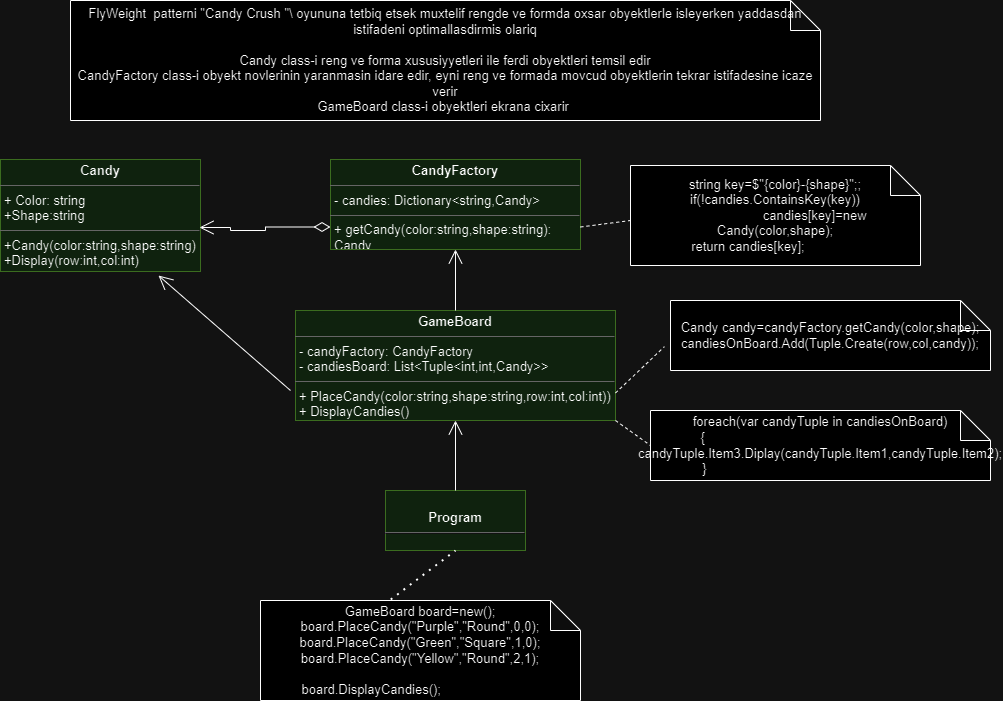

The diagram above was exported from draw.io. Its source (the exported page's mxGraphModel, read from the mxfile embedded in the PNG):
<mxGraphModel dx="880" dy="470" grid="1" gridSize="10" guides="1" tooltips="1" connect="1" arrows="1" fold="1" page="1" pageScale="1" pageWidth="827" pageHeight="1169" math="0" shadow="0">
  <root>
    <mxCell id="0" />
    <mxCell id="1" parent="0" />
    <mxCell id="OvM9xgZs7Bf9jDpTsbNb-1" value="&lt;p style=&quot;margin: 4px 0px 0px; text-align: center; font-size: 13px;&quot;&gt;&lt;b&gt;&lt;font style=&quot;font-size: 13px;&quot;&gt;Candy&lt;/font&gt;&lt;/b&gt;&lt;/p&gt;&lt;hr style=&quot;font-size: 13px;&quot; size=&quot;1&quot;&gt;&lt;p style=&quot;margin: 0px 0px 0px 4px; font-size: 13px;&quot;&gt;&lt;font style=&quot;font-size: 13px;&quot;&gt;+ Color: string&lt;/font&gt;&lt;/p&gt;&lt;p style=&quot;margin: 0px 0px 0px 4px; font-size: 13px;&quot;&gt;&lt;font style=&quot;font-size: 13px;&quot;&gt;+Shape:string&lt;/font&gt;&lt;/p&gt;&lt;hr style=&quot;font-size: 13px;&quot; size=&quot;1&quot;&gt;&lt;p style=&quot;margin: 0px 0px 0px 4px; font-size: 13px;&quot;&gt;&lt;font style=&quot;font-size: 13px;&quot;&gt;+Candy(color:string,shape:string)&lt;/font&gt;&lt;/p&gt;&lt;p style=&quot;margin: 0px 0px 0px 4px; font-size: 13px;&quot;&gt;&lt;font style=&quot;font-size: 13px;&quot;&gt;+Display(row:int,col:int)&lt;/font&gt;&lt;/p&gt;" style="verticalAlign=top;align=left;overflow=fill;fontSize=12;fontFamily=Helvetica;html=1;whiteSpace=wrap;fillColor=#d5e8d4;strokeColor=#82b366;" parent="1" vertex="1">
      <mxGeometry x="40" y="269" width="200" height="112" as="geometry" />
    </mxCell>
    <mxCell id="OvM9xgZs7Bf9jDpTsbNb-3" value="&lt;p style=&quot;margin: 4px 0px 0px; text-align: center; font-size: 13px;&quot;&gt;&lt;b&gt;&lt;font style=&quot;font-size: 13px;&quot;&gt;CandyFactory&lt;/font&gt;&lt;/b&gt;&lt;/p&gt;&lt;hr style=&quot;font-size: 13px;&quot; size=&quot;1&quot;&gt;&lt;p style=&quot;margin: 0px 0px 0px 4px; font-size: 13px;&quot;&gt;&lt;font style=&quot;font-size: 13px;&quot;&gt;- candies: Dictionary&amp;lt;string,Candy&amp;gt;&lt;/font&gt;&lt;/p&gt;&lt;hr style=&quot;font-size: 13px;&quot; size=&quot;1&quot;&gt;&lt;p style=&quot;margin: 0px 0px 0px 4px; font-size: 13px;&quot;&gt;&lt;font style=&quot;font-size: 13px;&quot;&gt;+ getCandy(color:string,shape:string): Candy&lt;/font&gt;&lt;/p&gt;" style="verticalAlign=top;align=left;overflow=fill;fontSize=12;fontFamily=Helvetica;html=1;whiteSpace=wrap;fillColor=#d5e8d4;strokeColor=#82b366;" parent="1" vertex="1">
      <mxGeometry x="370" y="269" width="250" height="90" as="geometry" />
    </mxCell>
    <mxCell id="OvM9xgZs7Bf9jDpTsbNb-4" style="edgeStyle=orthogonalEdgeStyle;rounded=0;orthogonalLoop=1;jettySize=auto;html=1;exitX=0.5;exitY=1;exitDx=0;exitDy=0;" parent="1" source="OvM9xgZs7Bf9jDpTsbNb-3" target="OvM9xgZs7Bf9jDpTsbNb-3" edge="1">
      <mxGeometry relative="1" as="geometry" />
    </mxCell>
    <mxCell id="OvM9xgZs7Bf9jDpTsbNb-5" value="&lt;p style=&quot;margin: 4px 0px 0px; text-align: center; font-size: 13px;&quot;&gt;&lt;b&gt;&lt;font style=&quot;font-size: 13px;&quot;&gt;GameBoard&lt;/font&gt;&lt;/b&gt;&lt;/p&gt;&lt;hr style=&quot;font-size: 13px;&quot; size=&quot;1&quot;&gt;&lt;p style=&quot;margin: 0px 0px 0px 4px; font-size: 13px;&quot;&gt;&lt;font style=&quot;font-size: 13px;&quot;&gt;- candyFactory: CandyFactory&lt;/font&gt;&lt;/p&gt;&lt;p style=&quot;margin: 0px 0px 0px 4px; font-size: 13px;&quot;&gt;&lt;font style=&quot;font-size: 13px;&quot;&gt;- candiesBoard: List&amp;lt;Tuple&amp;lt;int,int,Candy&amp;gt;&amp;gt;&lt;/font&gt;&lt;/p&gt;&lt;hr style=&quot;font-size: 13px;&quot; size=&quot;1&quot;&gt;&lt;p style=&quot;margin: 0px 0px 0px 4px; font-size: 13px;&quot;&gt;&lt;font style=&quot;font-size: 13px;&quot;&gt;+ PlaceCandy(color:string,shape:string,row:int,col:int))&lt;/font&gt;&lt;/p&gt;&lt;p style=&quot;margin: 0px 0px 0px 4px; font-size: 13px;&quot;&gt;&lt;font style=&quot;font-size: 13px;&quot;&gt;+ DisplayCandies()&lt;/font&gt;&lt;/p&gt;&lt;p style=&quot;margin: 0px 0px 0px 4px; font-size: 13px;&quot;&gt;&lt;br&gt;&lt;/p&gt;" style="verticalAlign=top;align=left;overflow=fill;fontSize=12;fontFamily=Helvetica;html=1;whiteSpace=wrap;fillColor=#d5e8d4;strokeColor=#82b366;" parent="1" vertex="1">
      <mxGeometry x="335" y="420" width="320" height="110" as="geometry" />
    </mxCell>
    <mxCell id="OvM9xgZs7Bf9jDpTsbNb-6" value="&lt;p style=&quot;margin: 4px 0px 0px; text-align: center; font-size: 13px;&quot;&gt;&lt;font style=&quot;font-size: 13px;&quot;&gt;&lt;br&gt;&lt;b&gt;Program&lt;/b&gt;&lt;/font&gt;&lt;/p&gt;&lt;hr style=&quot;font-size: 13px;&quot;&gt;" style="verticalAlign=top;align=left;overflow=fill;fontSize=12;fontFamily=Helvetica;html=1;whiteSpace=wrap;fillColor=#d5e8d4;strokeColor=#82b366;" parent="1" vertex="1">
      <mxGeometry x="425" y="600" width="140" height="60" as="geometry" />
    </mxCell>
    <mxCell id="OvM9xgZs7Bf9jDpTsbNb-9" value="" style="endArrow=open;endFill=1;endSize=12;html=1;rounded=0;entryX=0.5;entryY=1;entryDx=0;entryDy=0;exitX=0.5;exitY=0;exitDx=0;exitDy=0;" parent="1" source="OvM9xgZs7Bf9jDpTsbNb-5" target="OvM9xgZs7Bf9jDpTsbNb-3" edge="1">
      <mxGeometry width="160" relative="1" as="geometry">
        <mxPoint x="180" y="420" as="sourcePoint" />
        <mxPoint x="340" y="420" as="targetPoint" />
      </mxGeometry>
    </mxCell>
    <mxCell id="OvM9xgZs7Bf9jDpTsbNb-10" value="1" style="endArrow=open;html=1;endSize=12;startArrow=diamondThin;startSize=14;startFill=0;edgeStyle=orthogonalEdgeStyle;align=left;verticalAlign=bottom;rounded=0;exitX=0;exitY=0.75;exitDx=0;exitDy=0;" parent="1" source="OvM9xgZs7Bf9jDpTsbNb-3" edge="1">
      <mxGeometry x="-1" y="-490" relative="1" as="geometry">
        <mxPoint x="360" y="311" as="sourcePoint" />
        <mxPoint x="239" y="337" as="targetPoint" />
        <Array as="points">
          <mxPoint x="305" y="337" />
          <mxPoint x="305" y="340" />
          <mxPoint x="270" y="340" />
          <mxPoint x="270" y="337" />
        </Array>
        <mxPoint x="490" y="484" as="offset" />
      </mxGeometry>
    </mxCell>
    <mxCell id="OvM9xgZs7Bf9jDpTsbNb-12" value="" style="endArrow=open;endFill=1;endSize=12;html=1;rounded=0;entryX=0.79;entryY=1.036;entryDx=0;entryDy=0;entryPerimeter=0;" parent="1" target="OvM9xgZs7Bf9jDpTsbNb-1" edge="1">
      <mxGeometry width="160" relative="1" as="geometry">
        <mxPoint x="330" y="500" as="sourcePoint" />
        <mxPoint x="300" y="440" as="targetPoint" />
      </mxGeometry>
    </mxCell>
    <mxCell id="OvM9xgZs7Bf9jDpTsbNb-13" value="&lt;font style=&quot;font-size: 13px;&quot;&gt;string key=$&quot;{color}-{shape}&quot;;;&lt;br&gt;if(!candies.ContainsKey(key))&lt;br&gt;&lt;span style=&quot;white-space: pre;&quot;&gt;&#09;&lt;/span&gt;&lt;span style=&quot;white-space: pre;&quot;&gt;&#09;&lt;/span&gt;&amp;nbsp; &amp;nbsp; &amp;nbsp; candies[key]=new Candy(color,shape);&lt;br&gt;return candies[key];&amp;nbsp; &amp;nbsp; &amp;nbsp; &amp;nbsp; &amp;nbsp; &amp;nbsp; &amp;nbsp; &amp;nbsp;&lt;/font&gt;" style="shape=note;whiteSpace=wrap;html=1;backgroundOutline=1;darkOpacity=0.05;" parent="1" vertex="1">
      <mxGeometry x="670" y="275" width="290" height="100" as="geometry" />
    </mxCell>
    <mxCell id="OvM9xgZs7Bf9jDpTsbNb-14" value="&lt;font style=&quot;font-size: 13px;&quot;&gt;Candy candy=candyFactory.getCandy(color,shape);&lt;br&gt;candiesOnBoard.Add(Tuple.Create(row,col,candy));&lt;/font&gt;" style="shape=note;whiteSpace=wrap;html=1;backgroundOutline=1;darkOpacity=0.05;" parent="1" vertex="1">
      <mxGeometry x="710" y="410" width="320" height="70" as="geometry" />
    </mxCell>
    <mxCell id="OvM9xgZs7Bf9jDpTsbNb-15" value="&lt;font style=&quot;font-size: 13px;&quot;&gt;foreach(var candyTuple in candiesOnBoard)&lt;br&gt;{&amp;nbsp; &amp;nbsp; &amp;nbsp; &amp;nbsp; &amp;nbsp; &amp;nbsp; &amp;nbsp; &amp;nbsp; &amp;nbsp; &amp;nbsp; &amp;nbsp; &amp;nbsp; &amp;nbsp; &amp;nbsp; &amp;nbsp; &amp;nbsp; &amp;nbsp; &amp;nbsp; &amp;nbsp; &amp;nbsp; &amp;nbsp; &amp;nbsp; &amp;nbsp; &amp;nbsp; &amp;nbsp; &amp;nbsp; &amp;nbsp; &amp;nbsp; &amp;nbsp; &amp;nbsp; &amp;nbsp; &amp;nbsp; &amp;nbsp; &lt;br&gt;candyTuple.Item3.Diplay(candyTuple.Item1,candyTuple.Item2);&lt;br&gt;}&amp;nbsp; &amp;nbsp; &amp;nbsp; &amp;nbsp; &amp;nbsp; &amp;nbsp; &amp;nbsp; &amp;nbsp; &amp;nbsp; &amp;nbsp; &amp;nbsp; &amp;nbsp; &amp;nbsp; &amp;nbsp; &amp;nbsp; &amp;nbsp; &amp;nbsp; &amp;nbsp; &amp;nbsp; &amp;nbsp; &amp;nbsp; &amp;nbsp; &amp;nbsp; &amp;nbsp; &amp;nbsp; &amp;nbsp; &amp;nbsp; &amp;nbsp; &amp;nbsp; &amp;nbsp; &amp;nbsp; &amp;nbsp;&amp;nbsp;&lt;/font&gt;" style="shape=note;whiteSpace=wrap;html=1;backgroundOutline=1;darkOpacity=0.05;" parent="1" vertex="1">
      <mxGeometry x="690" y="520" width="340" height="70" as="geometry" />
    </mxCell>
    <mxCell id="OvM9xgZs7Bf9jDpTsbNb-16" value="&lt;font style=&quot;font-size: 13px;&quot;&gt;GameBoard board=new();&lt;br&gt;board.PlaceCandy(&quot;Purple&quot;,&quot;Round&quot;,0,0);&lt;br&gt;board.PlaceCandy(&quot;Green&quot;,&quot;Square&quot;,1,0);&lt;br&gt;board.PlaceCandy(&quot;Yellow&quot;,&quot;Round&quot;,2,1);&lt;br&gt;&lt;br&gt;board.DisplayCandies();&amp;nbsp; &amp;nbsp; &amp;nbsp; &amp;nbsp; &amp;nbsp; &amp;nbsp; &amp;nbsp; &amp;nbsp; &amp;nbsp; &amp;nbsp; &amp;nbsp; &amp;nbsp; &amp;nbsp; &amp;nbsp;&lt;/font&gt;" style="shape=note;whiteSpace=wrap;html=1;backgroundOutline=1;darkOpacity=0.05;" parent="1" vertex="1">
      <mxGeometry x="300" y="710" width="320" height="100" as="geometry" />
    </mxCell>
    <mxCell id="OvM9xgZs7Bf9jDpTsbNb-17" value="" style="endArrow=none;dashed=1;html=1;dashPattern=1 3;strokeWidth=2;rounded=0;exitX=0.407;exitY=-0.01;exitDx=0;exitDy=0;exitPerimeter=0;entryX=0.5;entryY=1;entryDx=0;entryDy=0;" parent="1" source="OvM9xgZs7Bf9jDpTsbNb-16" target="OvM9xgZs7Bf9jDpTsbNb-6" edge="1">
      <mxGeometry width="50" height="50" relative="1" as="geometry">
        <mxPoint x="90" y="690" as="sourcePoint" />
        <mxPoint x="140" y="640" as="targetPoint" />
      </mxGeometry>
    </mxCell>
    <mxCell id="OvM9xgZs7Bf9jDpTsbNb-18" value="" style="endArrow=none;dashed=1;html=1;rounded=0;entryX=0;entryY=0.5;entryDx=0;entryDy=0;entryPerimeter=0;exitX=1;exitY=1;exitDx=0;exitDy=0;" parent="1" source="OvM9xgZs7Bf9jDpTsbNb-5" target="OvM9xgZs7Bf9jDpTsbNb-15" edge="1">
      <mxGeometry width="50" height="50" relative="1" as="geometry">
        <mxPoint x="190" y="710" as="sourcePoint" />
        <mxPoint x="240" y="660" as="targetPoint" />
        <Array as="points" />
      </mxGeometry>
    </mxCell>
    <mxCell id="OvM9xgZs7Bf9jDpTsbNb-19" value="" style="endArrow=none;dashed=1;html=1;rounded=0;entryX=-0.019;entryY=0.659;entryDx=0;entryDy=0;entryPerimeter=0;exitX=1;exitY=0.75;exitDx=0;exitDy=0;" parent="1" source="OvM9xgZs7Bf9jDpTsbNb-5" target="OvM9xgZs7Bf9jDpTsbNb-14" edge="1">
      <mxGeometry width="50" height="50" relative="1" as="geometry">
        <mxPoint x="420" y="500" as="sourcePoint" />
        <mxPoint x="470" y="450" as="targetPoint" />
      </mxGeometry>
    </mxCell>
    <mxCell id="OvM9xgZs7Bf9jDpTsbNb-20" value="" style="endArrow=none;dashed=1;html=1;rounded=0;exitX=1;exitY=0.75;exitDx=0;exitDy=0;" parent="1" source="OvM9xgZs7Bf9jDpTsbNb-3" edge="1">
      <mxGeometry width="50" height="50" relative="1" as="geometry">
        <mxPoint x="620" y="380" as="sourcePoint" />
        <mxPoint x="670" y="330" as="targetPoint" />
      </mxGeometry>
    </mxCell>
    <mxCell id="OvM9xgZs7Bf9jDpTsbNb-21" value="&lt;font style=&quot;font-size: 13px;&quot;&gt;FlyWeight&amp;nbsp; patterni &quot;Candy Crush &quot;\ oyununa tetbiq etsek muxtelif rengde ve formda oxsar obyektlerle isleyerken yaddasdan istifadeni optimallasdirmis olariq&lt;br&gt;&lt;br&gt;Candy class-i reng ve forma xususiyyetleri ile ferdi obyektleri temsil edir&lt;br&gt;CandyFactory class-i obyekt novlerinin yaranmasin idare edir, eyni reng ve formada movcud obyektlerin tekrar istifadesine icaze verir&lt;br&gt;GameBoard class-i obyektleri ekrana cixarir&amp;nbsp;&lt;/font&gt;" style="shape=note;whiteSpace=wrap;html=1;backgroundOutline=1;darkOpacity=0.05;" parent="1" vertex="1">
      <mxGeometry x="110" y="110" width="750" height="120" as="geometry" />
    </mxCell>
    <mxCell id="OvM9xgZs7Bf9jDpTsbNb-22" value="" style="endArrow=open;endFill=1;endSize=12;html=1;rounded=0;entryX=0.5;entryY=1;entryDx=0;entryDy=0;exitX=0.5;exitY=0;exitDx=0;exitDy=0;" parent="1" source="OvM9xgZs7Bf9jDpTsbNb-6" target="OvM9xgZs7Bf9jDpTsbNb-5" edge="1">
      <mxGeometry width="160" relative="1" as="geometry">
        <mxPoint x="505" y="593" as="sourcePoint" />
        <mxPoint x="505" y="532" as="targetPoint" />
        <Array as="points" />
      </mxGeometry>
    </mxCell>
  </root>
</mxGraphModel>